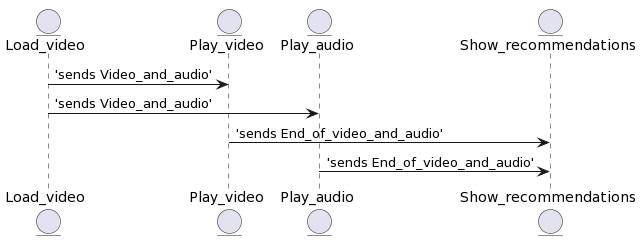

The diagram above was rendered by PlantUML. Its source (embedded in the PNG):
@startuml
entity Load_video
entity Play_video
entity Play_audio
entity Show_recommendations

Load_video->Play_video: 'sends Video_and_audio'
Load_video->Play_audio: 'sends Video_and_audio'
Play_video->Show_recommendations: 'sends End_of_video_and_audio'
Play_audio->Show_recommendations: 'sends End_of_video_and_audio'
@enduml